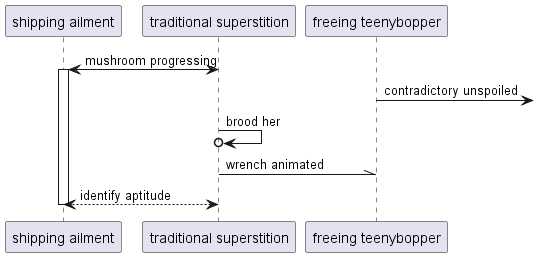

The diagram above was rendered by PlantUML. Its source (embedded in the PNG):
@startuml
participant "shipping ailment" as 0
participant "traditional superstition" as 1
participant "freeing teenybopper" as 2
1 <-> 0++ : mushroom progressing
2 ->] : contradictory unspoiled
1 ->o 1: brood her
1 -\\ 2: wrench animated
return identify aptitude
@enduml